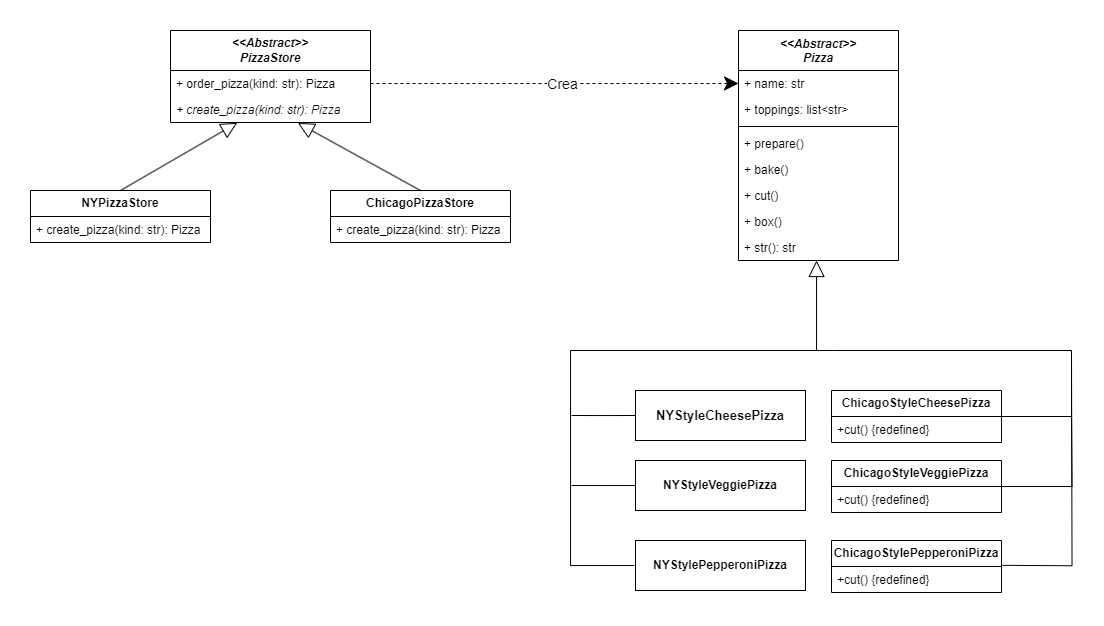

The diagram above was exported from draw.io. Its source (the exported page's mxGraphModel, read from the mxfile embedded in the PNG):
<mxGraphModel dx="1105" dy="654" grid="1" gridSize="10" guides="1" tooltips="1" connect="1" arrows="1" fold="1" page="1" pageScale="1" pageWidth="1169" pageHeight="827" math="0" shadow="0">
  <root>
    <mxCell id="WIyWlLk6GJQsqaUBKTNV-0" />
    <mxCell id="WIyWlLk6GJQsqaUBKTNV-1" parent="WIyWlLk6GJQsqaUBKTNV-0" />
    <mxCell id="zkfFHV4jXpPFQw0GAbJ--0" value="&lt;&lt;Abstract&gt;&gt;&#10;Pizza" style="swimlane;fontStyle=3;align=center;verticalAlign=top;childLayout=stackLayout;horizontal=1;startSize=40;horizontalStack=0;resizeParent=1;resizeLast=0;collapsible=1;marginBottom=0;rounded=0;shadow=0;strokeWidth=1;" parent="WIyWlLk6GJQsqaUBKTNV-1" vertex="1">
      <mxGeometry x="768" y="160" width="160" height="230" as="geometry">
        <mxRectangle x="230" y="140" width="160" height="26" as="alternateBounds" />
      </mxGeometry>
    </mxCell>
    <mxCell id="zkfFHV4jXpPFQw0GAbJ--1" value="+ name: str" style="text;align=left;verticalAlign=top;spacingLeft=4;spacingRight=4;overflow=hidden;rotatable=0;points=[[0,0.5],[1,0.5]];portConstraint=eastwest;" parent="zkfFHV4jXpPFQw0GAbJ--0" vertex="1">
      <mxGeometry y="40" width="160" height="26" as="geometry" />
    </mxCell>
    <mxCell id="uGn4oY30S3V6gvmyTy2h-2" value="+ toppings: list&lt;str&gt;" style="text;align=left;verticalAlign=top;spacingLeft=4;spacingRight=4;overflow=hidden;rotatable=0;points=[[0,0.5],[1,0.5]];portConstraint=eastwest;rounded=0;shadow=0;html=0;" parent="zkfFHV4jXpPFQw0GAbJ--0" vertex="1">
      <mxGeometry y="66" width="160" height="26" as="geometry" />
    </mxCell>
    <mxCell id="zkfFHV4jXpPFQw0GAbJ--4" value="" style="line;html=1;strokeWidth=1;align=left;verticalAlign=middle;spacingTop=-1;spacingLeft=3;spacingRight=3;rotatable=0;labelPosition=right;points=[];portConstraint=eastwest;" parent="zkfFHV4jXpPFQw0GAbJ--0" vertex="1">
      <mxGeometry y="92" width="160" height="8" as="geometry" />
    </mxCell>
    <mxCell id="zkfFHV4jXpPFQw0GAbJ--5" value="+ prepare()" style="text;align=left;verticalAlign=top;spacingLeft=4;spacingRight=4;overflow=hidden;rotatable=0;points=[[0,0.5],[1,0.5]];portConstraint=eastwest;" parent="zkfFHV4jXpPFQw0GAbJ--0" vertex="1">
      <mxGeometry y="100" width="160" height="26" as="geometry" />
    </mxCell>
    <mxCell id="uGn4oY30S3V6gvmyTy2h-5" value="+ bake()" style="text;align=left;verticalAlign=top;spacingLeft=4;spacingRight=4;overflow=hidden;rotatable=0;points=[[0,0.5],[1,0.5]];portConstraint=eastwest;" parent="zkfFHV4jXpPFQw0GAbJ--0" vertex="1">
      <mxGeometry y="126" width="160" height="26" as="geometry" />
    </mxCell>
    <mxCell id="uGn4oY30S3V6gvmyTy2h-4" value="+ cut()" style="text;align=left;verticalAlign=top;spacingLeft=4;spacingRight=4;overflow=hidden;rotatable=0;points=[[0,0.5],[1,0.5]];portConstraint=eastwest;" parent="zkfFHV4jXpPFQw0GAbJ--0" vertex="1">
      <mxGeometry y="152" width="160" height="26" as="geometry" />
    </mxCell>
    <mxCell id="uGn4oY30S3V6gvmyTy2h-3" value="+ box()" style="text;align=left;verticalAlign=top;spacingLeft=4;spacingRight=4;overflow=hidden;rotatable=0;points=[[0,0.5],[1,0.5]];portConstraint=eastwest;" parent="zkfFHV4jXpPFQw0GAbJ--0" vertex="1">
      <mxGeometry y="178" width="160" height="26" as="geometry" />
    </mxCell>
    <mxCell id="uGn4oY30S3V6gvmyTy2h-6" value="+ str(): str" style="text;align=left;verticalAlign=top;spacingLeft=4;spacingRight=4;overflow=hidden;rotatable=0;points=[[0,0.5],[1,0.5]];portConstraint=eastwest;fontStyle=0" parent="zkfFHV4jXpPFQw0GAbJ--0" vertex="1">
      <mxGeometry y="204" width="160" height="26" as="geometry" />
    </mxCell>
    <mxCell id="JO9ZiOF_peseO62H4NRr-15" style="edgeStyle=orthogonalEdgeStyle;rounded=0;orthogonalLoop=1;jettySize=auto;html=1;exitX=0;exitY=0.5;exitDx=0;exitDy=0;endArrow=none;startFill=0;" edge="1" parent="WIyWlLk6GJQsqaUBKTNV-1" source="uGn4oY30S3V6gvmyTy2h-18">
      <mxGeometry relative="1" as="geometry">
        <mxPoint x="601" y="545" as="targetPoint" />
      </mxGeometry>
    </mxCell>
    <mxCell id="uGn4oY30S3V6gvmyTy2h-18" value="&lt;div style=&quot;line-height: 19px; white-space: pre;&quot;&gt;&lt;span&gt;&lt;font style=&quot;font-size: 13px; color: rgb(13, 13, 13);&quot; face=&quot;Helvetica&quot;&gt;&lt;b&gt;NYStyleCheesePizza&lt;/b&gt;&lt;/font&gt;&lt;/span&gt;&lt;/div&gt;" style="html=1;whiteSpace=wrap;" parent="WIyWlLk6GJQsqaUBKTNV-1" vertex="1">
      <mxGeometry x="665" y="520" width="170" height="50" as="geometry" />
    </mxCell>
    <mxCell id="JO9ZiOF_peseO62H4NRr-14" style="edgeStyle=orthogonalEdgeStyle;rounded=0;orthogonalLoop=1;jettySize=auto;html=1;exitX=0;exitY=0.5;exitDx=0;exitDy=0;endArrow=none;startFill=0;" edge="1" parent="WIyWlLk6GJQsqaUBKTNV-1" source="uGn4oY30S3V6gvmyTy2h-19">
      <mxGeometry relative="1" as="geometry">
        <mxPoint x="601" y="615" as="targetPoint" />
      </mxGeometry>
    </mxCell>
    <mxCell id="uGn4oY30S3V6gvmyTy2h-19" value="&lt;div style=&quot;line-height: 19px; white-space: pre;&quot;&gt;&lt;span&gt;&lt;font style=&quot;color: rgb(0, 0, 0);&quot; face=&quot;Helvetica&quot;&gt;&lt;b style=&quot;&quot;&gt;NYStyleVeggiePizza&lt;/b&gt;&lt;/font&gt;&lt;/span&gt;&lt;/div&gt;" style="html=1;whiteSpace=wrap;" parent="WIyWlLk6GJQsqaUBKTNV-1" vertex="1">
      <mxGeometry x="665" y="590" width="170" height="50" as="geometry" />
    </mxCell>
    <mxCell id="uGn4oY30S3V6gvmyTy2h-20" value="&lt;div style=&quot;line-height: 19px; white-space: pre;&quot;&gt;&lt;span&gt;&lt;font face=&quot;Helvetica&quot; style=&quot;color: rgb(0, 0, 0);&quot;&gt;&lt;b&gt;NYStylePepperoniPizza&lt;/b&gt;&lt;/font&gt;&lt;/span&gt;&lt;/div&gt;" style="html=1;whiteSpace=wrap;" parent="WIyWlLk6GJQsqaUBKTNV-1" vertex="1">
      <mxGeometry x="665" y="670" width="170" height="50" as="geometry" />
    </mxCell>
    <mxCell id="JO9ZiOF_peseO62H4NRr-17" style="edgeStyle=orthogonalEdgeStyle;rounded=0;orthogonalLoop=1;jettySize=auto;html=1;exitX=1;exitY=0.5;exitDx=0;exitDy=0;endArrow=none;startFill=0;" edge="1" parent="WIyWlLk6GJQsqaUBKTNV-1">
      <mxGeometry relative="1" as="geometry">
        <mxPoint x="841" y="480" as="targetPoint" />
        <mxPoint x="1028" y="546" as="sourcePoint" />
        <Array as="points">
          <mxPoint x="1101" y="546" />
          <mxPoint x="1101" y="480" />
          <mxPoint x="863" y="480" />
        </Array>
      </mxGeometry>
    </mxCell>
    <mxCell id="JO9ZiOF_peseO62H4NRr-0" value="&lt;div style=&quot;line-height: 19px; white-space: pre;&quot;&gt;&lt;span&gt;&lt;b style=&quot;&quot;&gt;&lt;font style=&quot;color: rgb(11, 11, 11);&quot; face=&quot;Helvetica&quot;&gt;ChicagoStyleCheesePizza&lt;/font&gt;&lt;/b&gt;&lt;/span&gt;&lt;/div&gt;" style="swimlane;fontStyle=0;childLayout=stackLayout;horizontal=1;startSize=26;fillColor=none;horizontalStack=0;resizeParent=1;resizeParentMax=0;resizeLast=0;collapsible=1;marginBottom=0;whiteSpace=wrap;html=1;" vertex="1" parent="WIyWlLk6GJQsqaUBKTNV-1">
      <mxGeometry x="861" y="520" width="170" height="52" as="geometry" />
    </mxCell>
    <mxCell id="JO9ZiOF_peseO62H4NRr-1" value="+cut() {redefined}" style="text;strokeColor=none;fillColor=none;align=left;verticalAlign=top;spacingLeft=4;spacingRight=4;overflow=hidden;rotatable=0;points=[[0,0.5],[1,0.5]];portConstraint=eastwest;whiteSpace=wrap;html=1;" vertex="1" parent="JO9ZiOF_peseO62H4NRr-0">
      <mxGeometry y="26" width="170" height="26" as="geometry" />
    </mxCell>
    <mxCell id="JO9ZiOF_peseO62H4NRr-19" style="edgeStyle=orthogonalEdgeStyle;rounded=0;orthogonalLoop=1;jettySize=auto;html=1;exitX=1;exitY=0.5;exitDx=0;exitDy=0;endArrow=none;startFill=0;" edge="1" parent="WIyWlLk6GJQsqaUBKTNV-1" source="JO9ZiOF_peseO62H4NRr-4">
      <mxGeometry relative="1" as="geometry">
        <mxPoint x="1101" y="540" as="targetPoint" />
      </mxGeometry>
    </mxCell>
    <mxCell id="JO9ZiOF_peseO62H4NRr-4" value="&lt;div style=&quot;line-height: 19px; white-space: pre;&quot;&gt;&lt;span&gt;&lt;font face=&quot;Helvetica&quot; style=&quot;color: rgb(0, 0, 0);&quot;&gt;&lt;b style=&quot;&quot;&gt;ChicagoStyleVeggiePizza&lt;/b&gt;&lt;/font&gt;&lt;/span&gt;&lt;/div&gt;" style="swimlane;fontStyle=0;childLayout=stackLayout;horizontal=1;startSize=26;fillColor=none;horizontalStack=0;resizeParent=1;resizeParentMax=0;resizeLast=0;collapsible=1;marginBottom=0;whiteSpace=wrap;html=1;" vertex="1" parent="WIyWlLk6GJQsqaUBKTNV-1">
      <mxGeometry x="861" y="590" width="170" height="52" as="geometry" />
    </mxCell>
    <mxCell id="JO9ZiOF_peseO62H4NRr-5" value="+cut() {redefined}" style="text;strokeColor=none;fillColor=none;align=left;verticalAlign=top;spacingLeft=4;spacingRight=4;overflow=hidden;rotatable=0;points=[[0,0.5],[1,0.5]];portConstraint=eastwest;whiteSpace=wrap;html=1;" vertex="1" parent="JO9ZiOF_peseO62H4NRr-4">
      <mxGeometry y="26" width="170" height="26" as="geometry" />
    </mxCell>
    <mxCell id="JO9ZiOF_peseO62H4NRr-20" style="edgeStyle=orthogonalEdgeStyle;rounded=0;orthogonalLoop=1;jettySize=auto;html=1;exitX=1.006;exitY=-0.122;exitDx=0;exitDy=0;endArrow=none;startFill=0;exitPerimeter=0;" edge="1" parent="WIyWlLk6GJQsqaUBKTNV-1">
      <mxGeometry relative="1" as="geometry">
        <mxPoint x="1101" y="482" as="targetPoint" />
        <mxPoint x="1032.02" y="694.828" as="sourcePoint" />
      </mxGeometry>
    </mxCell>
    <mxCell id="JO9ZiOF_peseO62H4NRr-8" value="&lt;div style=&quot;line-height: 19px; white-space: pre;&quot;&gt;&lt;span&gt;&lt;font style=&quot;color: rgb(1, 1, 1);&quot;&gt;&lt;b&gt;ChicagoStylePepperoniPizza&lt;/b&gt;&lt;/font&gt;&lt;/span&gt;&lt;/div&gt;" style="swimlane;fontStyle=0;childLayout=stackLayout;horizontal=1;startSize=26;fillColor=none;horizontalStack=0;resizeParent=1;resizeParentMax=0;resizeLast=0;collapsible=1;marginBottom=0;whiteSpace=wrap;html=1;" vertex="1" parent="WIyWlLk6GJQsqaUBKTNV-1">
      <mxGeometry x="861" y="670" width="170" height="52" as="geometry" />
    </mxCell>
    <mxCell id="JO9ZiOF_peseO62H4NRr-9" value="+cut()&amp;nbsp;{redefined}" style="text;strokeColor=none;fillColor=none;align=left;verticalAlign=top;spacingLeft=4;spacingRight=4;overflow=hidden;rotatable=0;points=[[0,0.5],[1,0.5]];portConstraint=eastwest;whiteSpace=wrap;html=1;" vertex="1" parent="JO9ZiOF_peseO62H4NRr-8">
      <mxGeometry y="26" width="170" height="26" as="geometry" />
    </mxCell>
    <mxCell id="JO9ZiOF_peseO62H4NRr-13" style="edgeStyle=orthogonalEdgeStyle;rounded=0;orthogonalLoop=1;jettySize=auto;html=1;exitX=0;exitY=0.5;exitDx=0;exitDy=0;endArrow=block;endFill=0;endSize=14;" edge="1" parent="WIyWlLk6GJQsqaUBKTNV-1">
      <mxGeometry relative="1" as="geometry">
        <mxPoint x="664" y="695" as="sourcePoint" />
        <mxPoint x="847" y="390" as="targetPoint" />
        <Array as="points">
          <mxPoint x="600" y="695" />
          <mxPoint x="600" y="480" />
          <mxPoint x="846" y="480" />
          <mxPoint x="846" y="390" />
          <mxPoint x="847" y="390" />
        </Array>
      </mxGeometry>
    </mxCell>
    <mxCell id="JO9ZiOF_peseO62H4NRr-28" value="&lt;div style=&quot;font-weight: 700;&quot;&gt;&lt;i&gt;&amp;lt;&amp;lt;Abstract&amp;gt;&amp;gt;&lt;/i&gt;&lt;/div&gt;&lt;i style=&quot;font-weight: 700;&quot;&gt;PizzaStore&lt;/i&gt;" style="swimlane;fontStyle=0;childLayout=stackLayout;horizontal=1;startSize=40;fillColor=none;horizontalStack=0;resizeParent=1;resizeParentMax=0;resizeLast=0;collapsible=1;marginBottom=0;whiteSpace=wrap;html=1;" vertex="1" parent="WIyWlLk6GJQsqaUBKTNV-1">
      <mxGeometry x="200" y="160" width="200" height="92" as="geometry" />
    </mxCell>
    <mxCell id="JO9ZiOF_peseO62H4NRr-29" value="+ order_pizza(kind: str): Pizza" style="text;strokeColor=none;fillColor=none;align=left;verticalAlign=top;spacingLeft=4;spacingRight=4;overflow=hidden;rotatable=0;points=[[0,0.5],[1,0.5]];portConstraint=eastwest;whiteSpace=wrap;html=1;" vertex="1" parent="JO9ZiOF_peseO62H4NRr-28">
      <mxGeometry y="40" width="200" height="26" as="geometry" />
    </mxCell>
    <mxCell id="JO9ZiOF_peseO62H4NRr-30" value="&lt;i&gt;+ create_pizza(kind: str): Pizza&lt;/i&gt;" style="text;strokeColor=none;fillColor=none;align=left;verticalAlign=top;spacingLeft=4;spacingRight=4;overflow=hidden;rotatable=0;points=[[0,0.5],[1,0.5]];portConstraint=eastwest;whiteSpace=wrap;html=1;" vertex="1" parent="JO9ZiOF_peseO62H4NRr-28">
      <mxGeometry y="66" width="200" height="26" as="geometry" />
    </mxCell>
    <mxCell id="JO9ZiOF_peseO62H4NRr-32" value="&lt;div style=&quot;line-height: 19px; white-space: pre;&quot;&gt;&lt;span&gt;&lt;font face=&quot;Helvetica&quot; style=&quot;color: rgb(0, 0, 0);&quot;&gt;&lt;b style=&quot;&quot;&gt;NYPizzaStore&lt;/b&gt;&lt;/font&gt;&lt;/span&gt;&lt;/div&gt;" style="swimlane;fontStyle=0;childLayout=stackLayout;horizontal=1;startSize=26;fillColor=none;horizontalStack=0;resizeParent=1;resizeParentMax=0;resizeLast=0;collapsible=1;marginBottom=0;whiteSpace=wrap;html=1;" vertex="1" parent="WIyWlLk6GJQsqaUBKTNV-1">
      <mxGeometry x="60" y="320" width="180" height="52" as="geometry" />
    </mxCell>
    <mxCell id="JO9ZiOF_peseO62H4NRr-33" value="+ create_pizza(kind: str): Pizza" style="text;strokeColor=none;fillColor=none;align=left;verticalAlign=top;spacingLeft=4;spacingRight=4;overflow=hidden;rotatable=0;points=[[0,0.5],[1,0.5]];portConstraint=eastwest;whiteSpace=wrap;html=1;" vertex="1" parent="JO9ZiOF_peseO62H4NRr-32">
      <mxGeometry y="26" width="180" height="26" as="geometry" />
    </mxCell>
    <mxCell id="JO9ZiOF_peseO62H4NRr-36" value="&lt;div style=&quot;line-height: 19px; white-space: pre;&quot;&gt;&lt;span&gt;&lt;font face=&quot;Helvetica&quot; style=&quot;color: rgb(0, 0, 0);&quot;&gt;&lt;b style=&quot;&quot;&gt;ChicagoPizzaStore&lt;/b&gt;&lt;/font&gt;&lt;/span&gt;&lt;/div&gt;" style="swimlane;fontStyle=0;childLayout=stackLayout;horizontal=1;startSize=26;fillColor=none;horizontalStack=0;resizeParent=1;resizeParentMax=0;resizeLast=0;collapsible=1;marginBottom=0;whiteSpace=wrap;html=1;" vertex="1" parent="WIyWlLk6GJQsqaUBKTNV-1">
      <mxGeometry x="360" y="320" width="180" height="52" as="geometry" />
    </mxCell>
    <mxCell id="JO9ZiOF_peseO62H4NRr-37" value="+ create_pizza(kind: str): Pizza" style="text;strokeColor=none;fillColor=none;align=left;verticalAlign=top;spacingLeft=4;spacingRight=4;overflow=hidden;rotatable=0;points=[[0,0.5],[1,0.5]];portConstraint=eastwest;whiteSpace=wrap;html=1;" vertex="1" parent="JO9ZiOF_peseO62H4NRr-36">
      <mxGeometry y="26" width="180" height="26" as="geometry" />
    </mxCell>
    <mxCell id="JO9ZiOF_peseO62H4NRr-40" style="rounded=0;orthogonalLoop=1;jettySize=auto;html=1;exitX=0.5;exitY=0;exitDx=0;exitDy=0;entryX=0.334;entryY=1.012;entryDx=0;entryDy=0;entryPerimeter=0;endArrow=block;endFill=0;endSize=14;" edge="1" parent="WIyWlLk6GJQsqaUBKTNV-1" source="JO9ZiOF_peseO62H4NRr-32" target="JO9ZiOF_peseO62H4NRr-30">
      <mxGeometry relative="1" as="geometry" />
    </mxCell>
    <mxCell id="JO9ZiOF_peseO62H4NRr-41" style="rounded=0;orthogonalLoop=1;jettySize=auto;html=1;exitX=0.5;exitY=0;exitDx=0;exitDy=0;entryX=0.637;entryY=0.98;entryDx=0;entryDy=0;entryPerimeter=0;endArrow=block;endFill=0;endSize=14;" edge="1" parent="WIyWlLk6GJQsqaUBKTNV-1" source="JO9ZiOF_peseO62H4NRr-36">
      <mxGeometry relative="1" as="geometry">
        <mxPoint x="450" y="321" as="sourcePoint" />
        <mxPoint x="327.4000000000001" y="252.48000000000002" as="targetPoint" />
      </mxGeometry>
    </mxCell>
    <mxCell id="JO9ZiOF_peseO62H4NRr-42" style="edgeStyle=orthogonalEdgeStyle;rounded=0;orthogonalLoop=1;jettySize=auto;html=1;exitX=1;exitY=0.5;exitDx=0;exitDy=0;entryX=0;entryY=0.5;entryDx=0;entryDy=0;endSize=12;dashed=1;" edge="1" parent="WIyWlLk6GJQsqaUBKTNV-1" source="JO9ZiOF_peseO62H4NRr-29" target="zkfFHV4jXpPFQw0GAbJ--1">
      <mxGeometry relative="1" as="geometry" />
    </mxCell>
    <mxCell id="JO9ZiOF_peseO62H4NRr-43" value="&lt;font style=&quot;font-size: 14px;&quot;&gt;Crea&lt;/font&gt;" style="edgeLabel;html=1;align=center;verticalAlign=middle;resizable=0;points=[];" vertex="1" connectable="0" parent="JO9ZiOF_peseO62H4NRr-42">
      <mxGeometry x="0.0438" relative="1" as="geometry">
        <mxPoint as="offset" />
      </mxGeometry>
    </mxCell>
  </root>
</mxGraphModel>